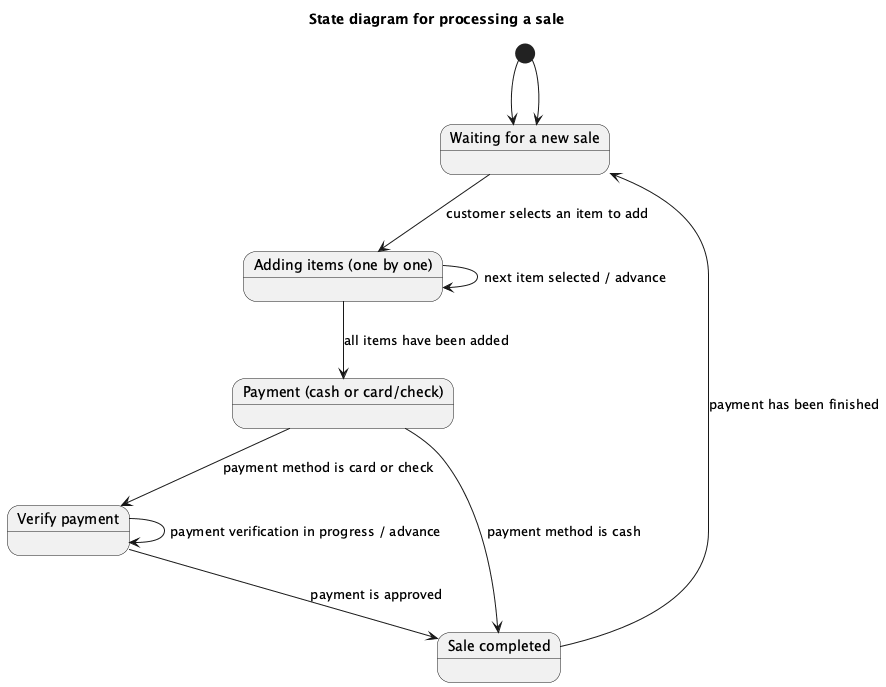

The diagram above was rendered by PlantUML. Its source (embedded in the PNG):
@startuml
title State diagram for processing a sale

[*] --> WaitingForSale

state "Waiting for a new sale" as WaitingForSale
state "Adding items (one by one)" as AddingItems
state "Payment (cash or card/check)" as Payment
state "Verify payment" as VerifyPayment
state "Sale completed" as SaleCompleted

' waiting for a new sale
WaitingForSale --> AddingItems : customer selects an item to add

' adding items loop
AddingItems --> AddingItems : next item selected / advance

' all items added → move to payment
AddingItems --> Payment : all items have been added

' cash payment → complete sale
Payment --> SaleCompleted : payment method is cash

' card/check payment → verify payment
Payment --> VerifyPayment : payment method is card or check

' verify payment loop
VerifyPayment --> VerifyPayment : payment verification in progress / advance

' payment approved → complete sale
VerifyPayment --> SaleCompleted : payment is approved

' payment finished → wait for new sale
SaleCompleted --> WaitingForSale : payment has been finished

[*] --> WaitingForSale

@enduml